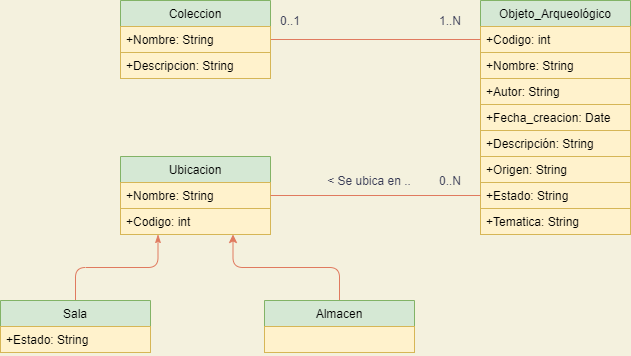

The diagram above was exported from draw.io. Its source (the exported page's mxGraphModel, read from the mxfile embedded in the PNG):
<mxGraphModel dx="782" dy="437" grid="1" gridSize="10" guides="1" tooltips="1" connect="1" arrows="1" fold="1" page="1" pageScale="1" pageWidth="827" pageHeight="1169" background="#F4F1DE" math="0" shadow="0">
  <root>
    <mxCell id="0" />
    <mxCell id="1" parent="0" />
    <mxCell id="E0faLDoV3n5CqeKrc5k7-1" value="Objeto_Arqueológico" style="swimlane;fontStyle=0;childLayout=stackLayout;horizontal=1;startSize=26;horizontalStack=0;resizeParent=1;resizeParentMax=0;resizeLast=0;collapsible=1;marginBottom=0;rounded=0;sketch=0;fillColor=#d5e8d4;strokeColor=#82b366;" vertex="1" parent="1">
      <mxGeometry x="550" y="40" width="150" height="234" as="geometry" />
    </mxCell>
    <mxCell id="E0faLDoV3n5CqeKrc5k7-2" value="+Codigo: int" style="text;strokeColor=#d6b656;fillColor=#fff2cc;align=left;verticalAlign=top;spacingLeft=4;spacingRight=4;overflow=hidden;rotatable=0;points=[[0,0.5],[1,0.5]];portConstraint=eastwest;" vertex="1" parent="E0faLDoV3n5CqeKrc5k7-1">
      <mxGeometry y="26" width="150" height="26" as="geometry" />
    </mxCell>
    <mxCell id="E0faLDoV3n5CqeKrc5k7-3" value="+Nombre: String" style="text;strokeColor=#d6b656;fillColor=#fff2cc;align=left;verticalAlign=top;spacingLeft=4;spacingRight=4;overflow=hidden;rotatable=0;points=[[0,0.5],[1,0.5]];portConstraint=eastwest;" vertex="1" parent="E0faLDoV3n5CqeKrc5k7-1">
      <mxGeometry y="52" width="150" height="26" as="geometry" />
    </mxCell>
    <mxCell id="E0faLDoV3n5CqeKrc5k7-13" value="+Autor: String" style="text;strokeColor=#d6b656;fillColor=#fff2cc;align=left;verticalAlign=top;spacingLeft=4;spacingRight=4;overflow=hidden;rotatable=0;points=[[0,0.5],[1,0.5]];portConstraint=eastwest;" vertex="1" parent="E0faLDoV3n5CqeKrc5k7-1">
      <mxGeometry y="78" width="150" height="26" as="geometry" />
    </mxCell>
    <mxCell id="E0faLDoV3n5CqeKrc5k7-14" value="+Fecha_creacion: Date" style="text;strokeColor=#d6b656;fillColor=#fff2cc;align=left;verticalAlign=top;spacingLeft=4;spacingRight=4;overflow=hidden;rotatable=0;points=[[0,0.5],[1,0.5]];portConstraint=eastwest;" vertex="1" parent="E0faLDoV3n5CqeKrc5k7-1">
      <mxGeometry y="104" width="150" height="26" as="geometry" />
    </mxCell>
    <mxCell id="E0faLDoV3n5CqeKrc5k7-15" value="+Descripción: String" style="text;strokeColor=#d6b656;fillColor=#fff2cc;align=left;verticalAlign=top;spacingLeft=4;spacingRight=4;overflow=hidden;rotatable=0;points=[[0,0.5],[1,0.5]];portConstraint=eastwest;" vertex="1" parent="E0faLDoV3n5CqeKrc5k7-1">
      <mxGeometry y="130" width="150" height="26" as="geometry" />
    </mxCell>
    <mxCell id="E0faLDoV3n5CqeKrc5k7-16" value="+Origen: String" style="text;strokeColor=#d6b656;fillColor=#fff2cc;align=left;verticalAlign=top;spacingLeft=4;spacingRight=4;overflow=hidden;rotatable=0;points=[[0,0.5],[1,0.5]];portConstraint=eastwest;" vertex="1" parent="E0faLDoV3n5CqeKrc5k7-1">
      <mxGeometry y="156" width="150" height="26" as="geometry" />
    </mxCell>
    <mxCell id="E0faLDoV3n5CqeKrc5k7-17" value="+Estado: String" style="text;strokeColor=#d6b656;fillColor=#fff2cc;align=left;verticalAlign=top;spacingLeft=4;spacingRight=4;overflow=hidden;rotatable=0;points=[[0,0.5],[1,0.5]];portConstraint=eastwest;" vertex="1" parent="E0faLDoV3n5CqeKrc5k7-1">
      <mxGeometry y="182" width="150" height="26" as="geometry" />
    </mxCell>
    <mxCell id="E0faLDoV3n5CqeKrc5k7-18" value="+Tematica: String" style="text;strokeColor=#d6b656;fillColor=#fff2cc;align=left;verticalAlign=top;spacingLeft=4;spacingRight=4;overflow=hidden;rotatable=0;points=[[0,0.5],[1,0.5]];portConstraint=eastwest;" vertex="1" parent="E0faLDoV3n5CqeKrc5k7-1">
      <mxGeometry y="208" width="150" height="26" as="geometry" />
    </mxCell>
    <mxCell id="E0faLDoV3n5CqeKrc5k7-27" style="edgeStyle=orthogonalEdgeStyle;curved=0;rounded=1;sketch=0;orthogonalLoop=1;jettySize=auto;html=1;exitX=1;exitY=0.5;exitDx=0;exitDy=0;entryX=0;entryY=0.5;entryDx=0;entryDy=0;strokeColor=#E07A5F;fillColor=#F2CC8F;fontColor=#393C56;endArrow=none;endFill=0;" edge="1" parent="1" source="E0faLDoV3n5CqeKrc5k7-10" target="E0faLDoV3n5CqeKrc5k7-2">
      <mxGeometry relative="1" as="geometry" />
    </mxCell>
    <mxCell id="E0faLDoV3n5CqeKrc5k7-10" value="Coleccion" style="swimlane;fontStyle=0;childLayout=stackLayout;horizontal=1;startSize=26;horizontalStack=0;resizeParent=1;resizeParentMax=0;resizeLast=0;collapsible=1;marginBottom=0;rounded=0;sketch=0;fillColor=#d5e8d4;strokeColor=#82b366;" vertex="1" parent="1">
      <mxGeometry x="190" y="40" width="150" height="78" as="geometry" />
    </mxCell>
    <mxCell id="E0faLDoV3n5CqeKrc5k7-11" value="+Nombre: String" style="text;strokeColor=#d6b656;fillColor=#fff2cc;align=left;verticalAlign=top;spacingLeft=4;spacingRight=4;overflow=hidden;rotatable=0;points=[[0,0.5],[1,0.5]];portConstraint=eastwest;" vertex="1" parent="E0faLDoV3n5CqeKrc5k7-10">
      <mxGeometry y="26" width="150" height="26" as="geometry" />
    </mxCell>
    <mxCell id="E0faLDoV3n5CqeKrc5k7-12" value="+Descripcion: String" style="text;strokeColor=#d6b656;fillColor=#fff2cc;align=left;verticalAlign=top;spacingLeft=4;spacingRight=4;overflow=hidden;rotatable=0;points=[[0,0.5],[1,0.5]];portConstraint=eastwest;" vertex="1" parent="E0faLDoV3n5CqeKrc5k7-10">
      <mxGeometry y="52" width="150" height="26" as="geometry" />
    </mxCell>
    <mxCell id="E0faLDoV3n5CqeKrc5k7-37" style="edgeStyle=orthogonalEdgeStyle;curved=0;rounded=1;sketch=0;orthogonalLoop=1;jettySize=auto;html=1;exitX=0.5;exitY=0;exitDx=0;exitDy=0;entryX=0.75;entryY=1;entryDx=0;entryDy=0;endArrow=classic;endFill=1;strokeColor=#E07A5F;fillColor=#F2CC8F;fontColor=#393C56;" edge="1" parent="1" source="E0faLDoV3n5CqeKrc5k7-19" target="E0faLDoV3n5CqeKrc5k7-22">
      <mxGeometry relative="1" as="geometry" />
    </mxCell>
    <mxCell id="E0faLDoV3n5CqeKrc5k7-19" value="Almacen" style="swimlane;fontStyle=0;childLayout=stackLayout;horizontal=1;startSize=26;horizontalStack=0;resizeParent=1;resizeParentMax=0;resizeLast=0;collapsible=1;marginBottom=0;rounded=0;sketch=0;fillColor=#d5e8d4;strokeColor=#82b366;" vertex="1" parent="1">
      <mxGeometry x="334" y="340" width="150" height="52" as="geometry" />
    </mxCell>
    <mxCell id="E0faLDoV3n5CqeKrc5k7-20" value="" style="text;strokeColor=#d6b656;fillColor=#fff2cc;align=left;verticalAlign=top;spacingLeft=4;spacingRight=4;overflow=hidden;rotatable=0;points=[[0,0.5],[1,0.5]];portConstraint=eastwest;" vertex="1" parent="E0faLDoV3n5CqeKrc5k7-19">
      <mxGeometry y="26" width="150" height="26" as="geometry" />
    </mxCell>
    <mxCell id="E0faLDoV3n5CqeKrc5k7-22" value="Ubicacion" style="swimlane;fontStyle=0;childLayout=stackLayout;horizontal=1;startSize=26;horizontalStack=0;resizeParent=1;resizeParentMax=0;resizeLast=0;collapsible=1;marginBottom=0;rounded=0;sketch=0;fillColor=#d5e8d4;strokeColor=#82b366;" vertex="1" parent="1">
      <mxGeometry x="190" y="196" width="150" height="78" as="geometry" />
    </mxCell>
    <mxCell id="E0faLDoV3n5CqeKrc5k7-23" value="+Nombre: String" style="text;strokeColor=#d6b656;fillColor=#fff2cc;align=left;verticalAlign=top;spacingLeft=4;spacingRight=4;overflow=hidden;rotatable=0;points=[[0,0.5],[1,0.5]];portConstraint=eastwest;" vertex="1" parent="E0faLDoV3n5CqeKrc5k7-22">
      <mxGeometry y="26" width="150" height="26" as="geometry" />
    </mxCell>
    <mxCell id="E0faLDoV3n5CqeKrc5k7-24" value="+Codigo: int" style="text;strokeColor=#d6b656;fillColor=#fff2cc;align=left;verticalAlign=top;spacingLeft=4;spacingRight=4;overflow=hidden;rotatable=0;points=[[0,0.5],[1,0.5]];portConstraint=eastwest;" vertex="1" parent="E0faLDoV3n5CqeKrc5k7-22">
      <mxGeometry y="52" width="150" height="26" as="geometry" />
    </mxCell>
    <mxCell id="E0faLDoV3n5CqeKrc5k7-36" style="edgeStyle=orthogonalEdgeStyle;curved=0;rounded=1;sketch=0;orthogonalLoop=1;jettySize=auto;html=1;exitX=0.5;exitY=0;exitDx=0;exitDy=0;entryX=0.25;entryY=1;entryDx=0;entryDy=0;endArrow=classicThin;endFill=1;strokeColor=#E07A5F;fillColor=#F2CC8F;fontColor=#393C56;" edge="1" parent="1" source="E0faLDoV3n5CqeKrc5k7-25" target="E0faLDoV3n5CqeKrc5k7-22">
      <mxGeometry relative="1" as="geometry" />
    </mxCell>
    <mxCell id="E0faLDoV3n5CqeKrc5k7-25" value="Sala" style="swimlane;fontStyle=0;childLayout=stackLayout;horizontal=1;startSize=26;horizontalStack=0;resizeParent=1;resizeParentMax=0;resizeLast=0;collapsible=1;marginBottom=0;rounded=0;sketch=0;fillColor=#d5e8d4;strokeColor=#82b366;" vertex="1" parent="1">
      <mxGeometry x="70" y="340" width="150" height="52" as="geometry" />
    </mxCell>
    <mxCell id="E0faLDoV3n5CqeKrc5k7-26" value="+Estado: String" style="text;strokeColor=#d6b656;fillColor=#fff2cc;align=left;verticalAlign=top;spacingLeft=4;spacingRight=4;overflow=hidden;rotatable=0;points=[[0,0.5],[1,0.5]];portConstraint=eastwest;" vertex="1" parent="E0faLDoV3n5CqeKrc5k7-25">
      <mxGeometry y="26" width="150" height="26" as="geometry" />
    </mxCell>
    <mxCell id="E0faLDoV3n5CqeKrc5k7-28" value="0..1" style="text;html=1;strokeColor=none;fillColor=none;align=center;verticalAlign=middle;whiteSpace=wrap;rounded=0;sketch=0;fontColor=#393C56;" vertex="1" parent="1">
      <mxGeometry x="340" y="50" width="40" height="20" as="geometry" />
    </mxCell>
    <mxCell id="E0faLDoV3n5CqeKrc5k7-29" value="1..N" style="text;html=1;strokeColor=none;fillColor=none;align=center;verticalAlign=middle;whiteSpace=wrap;rounded=0;sketch=0;fontColor=#393C56;" vertex="1" parent="1">
      <mxGeometry x="500" y="50" width="40" height="20" as="geometry" />
    </mxCell>
    <mxCell id="E0faLDoV3n5CqeKrc5k7-32" style="edgeStyle=orthogonalEdgeStyle;curved=0;rounded=1;sketch=0;orthogonalLoop=1;jettySize=auto;html=1;exitX=0;exitY=0.5;exitDx=0;exitDy=0;entryX=1;entryY=0.5;entryDx=0;entryDy=0;endArrow=none;endFill=0;strokeColor=#E07A5F;fillColor=#F2CC8F;fontColor=#393C56;" edge="1" parent="1" source="E0faLDoV3n5CqeKrc5k7-17" target="E0faLDoV3n5CqeKrc5k7-22">
      <mxGeometry relative="1" as="geometry" />
    </mxCell>
    <mxCell id="E0faLDoV3n5CqeKrc5k7-33" value="&amp;lt; Se ubica en .." style="text;html=1;strokeColor=none;fillColor=none;align=center;verticalAlign=middle;whiteSpace=wrap;rounded=0;sketch=0;fontColor=#393C56;" vertex="1" parent="1">
      <mxGeometry x="394" y="210" width="90" height="20" as="geometry" />
    </mxCell>
    <mxCell id="E0faLDoV3n5CqeKrc5k7-34" value="0..N" style="text;html=1;strokeColor=none;fillColor=none;align=center;verticalAlign=middle;whiteSpace=wrap;rounded=0;sketch=0;fontColor=#393C56;" vertex="1" parent="1">
      <mxGeometry x="500" y="210" width="40" height="20" as="geometry" />
    </mxCell>
  </root>
</mxGraphModel>